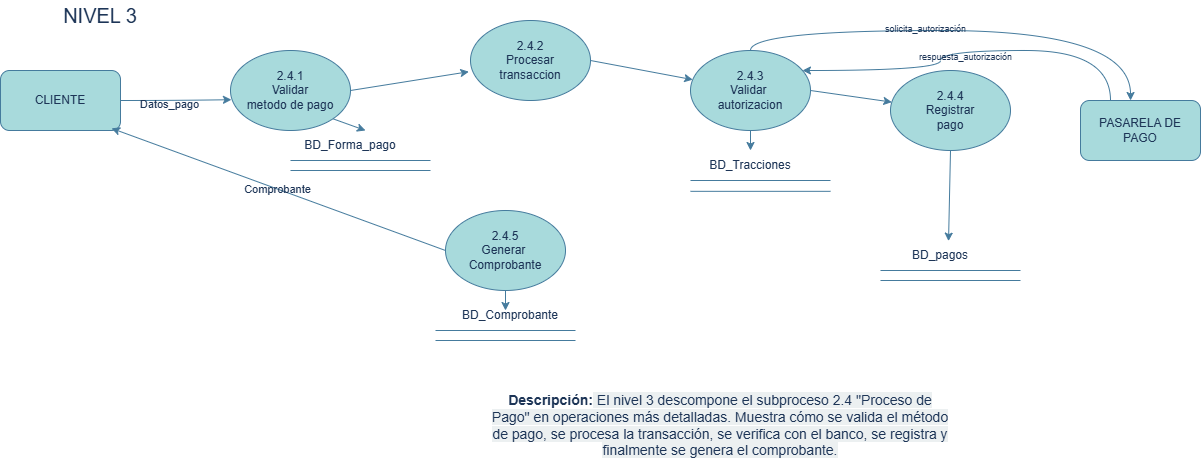

The diagram above was exported from draw.io. Its source (the exported page's mxGraphModel, read from the mxfile embedded in the PNG):
<mxGraphModel dx="1744" dy="930" grid="1" gridSize="10" guides="1" tooltips="1" connect="1" arrows="1" fold="1" page="1" pageScale="1" pageWidth="827" pageHeight="583" math="0" shadow="0">
  <root>
    <mxCell id="0" />
    <mxCell id="1" parent="0" />
    <mxCell id="OjQwGZU7odtoWY_RJVjk-1" value="&lt;font style=&quot;font-size: 20px;&quot;&gt;NIVEL 3&lt;/font&gt;" style="text;html=1;whiteSpace=wrap;strokeColor=none;fillColor=none;align=center;verticalAlign=middle;rounded=0;labelBackgroundColor=none;fontColor=#1D3557;" vertex="1" parent="1">
      <mxGeometry x="80" y="30" width="100" height="30" as="geometry" />
    </mxCell>
    <mxCell id="OjQwGZU7odtoWY_RJVjk-2" value="CLIENTE" style="rounded=1;whiteSpace=wrap;html=1;labelBackgroundColor=none;fillColor=#A8DADC;strokeColor=#457B9D;fontColor=#1D3557;" vertex="1" parent="1">
      <mxGeometry x="30" y="100" width="120" height="60" as="geometry" />
    </mxCell>
    <mxCell id="OjQwGZU7odtoWY_RJVjk-3" style="shape=filledEdge;rounded=0;orthogonalLoop=1;jettySize=auto;html=1;exitX=1;exitY=1;exitDx=0;exitDy=0;entryX=0.75;entryY=0;entryDx=0;entryDy=0;labelBackgroundColor=none;strokeColor=#457B9D;fontColor=default;" edge="1" parent="1" source="OjQwGZU7odtoWY_RJVjk-4" target="OjQwGZU7odtoWY_RJVjk-30">
      <mxGeometry relative="1" as="geometry" />
    </mxCell>
    <mxCell id="OjQwGZU7odtoWY_RJVjk-4" value="2.4.1&lt;div&gt;Validar&lt;/div&gt;&lt;div&gt;metodo de pago&lt;/div&gt;" style="ellipse;whiteSpace=wrap;html=1;labelBackgroundColor=none;fillColor=#A8DADC;strokeColor=#457B9D;fontColor=#1D3557;" vertex="1" parent="1">
      <mxGeometry x="260" y="80" width="120" height="80" as="geometry" />
    </mxCell>
    <mxCell id="OjQwGZU7odtoWY_RJVjk-5" style="shape=filledEdge;rounded=0;orthogonalLoop=1;jettySize=auto;html=1;exitX=1;exitY=0.5;exitDx=0;exitDy=0;labelBackgroundColor=none;strokeColor=#457B9D;fontColor=default;" edge="1" parent="1" source="OjQwGZU7odtoWY_RJVjk-6" target="OjQwGZU7odtoWY_RJVjk-9">
      <mxGeometry relative="1" as="geometry" />
    </mxCell>
    <mxCell id="OjQwGZU7odtoWY_RJVjk-6" value="2.4.2&lt;div&gt;Procesar&lt;/div&gt;&lt;div&gt;transaccion&lt;/div&gt;" style="ellipse;whiteSpace=wrap;html=1;labelBackgroundColor=none;fillColor=#A8DADC;strokeColor=#457B9D;fontColor=#1D3557;" vertex="1" parent="1">
      <mxGeometry x="500" y="50" width="120" height="80" as="geometry" />
    </mxCell>
    <mxCell id="OjQwGZU7odtoWY_RJVjk-7" style="shape=filledEdge;rounded=0;orthogonalLoop=1;jettySize=auto;html=1;exitX=1;exitY=0.5;exitDx=0;exitDy=0;labelBackgroundColor=none;strokeColor=#457B9D;fontColor=default;" edge="1" parent="1" source="OjQwGZU7odtoWY_RJVjk-9" target="OjQwGZU7odtoWY_RJVjk-13">
      <mxGeometry relative="1" as="geometry" />
    </mxCell>
    <mxCell id="OjQwGZU7odtoWY_RJVjk-8" style="edgeStyle=orthogonalEdgeStyle;shape=filledEdge;curved=1;rounded=0;orthogonalLoop=1;jettySize=auto;html=1;exitX=0.5;exitY=1;exitDx=0;exitDy=0;entryX=0.5;entryY=0;entryDx=0;entryDy=0;labelBackgroundColor=none;strokeColor=#457B9D;fontColor=default;" edge="1" parent="1" source="OjQwGZU7odtoWY_RJVjk-9" target="OjQwGZU7odtoWY_RJVjk-32">
      <mxGeometry relative="1" as="geometry" />
    </mxCell>
    <mxCell id="OjQwGZU7odtoWY_RJVjk-9" value="2.4.3&lt;div&gt;Validar&amp;nbsp;&lt;/div&gt;&lt;div&gt;autorizacion&lt;/div&gt;" style="ellipse;whiteSpace=wrap;html=1;labelBackgroundColor=none;fillColor=#A8DADC;strokeColor=#457B9D;fontColor=#1D3557;" vertex="1" parent="1">
      <mxGeometry x="720" y="80" width="120" height="80" as="geometry" />
    </mxCell>
    <mxCell id="OjQwGZU7odtoWY_RJVjk-10" style="edgeStyle=orthogonalEdgeStyle;shape=filledEdge;curved=1;rounded=0;orthogonalLoop=1;jettySize=auto;html=1;exitX=0.5;exitY=1;exitDx=0;exitDy=0;labelBackgroundColor=none;strokeColor=#457B9D;fontColor=default;" edge="1" parent="1" source="OjQwGZU7odtoWY_RJVjk-11">
      <mxGeometry relative="1" as="geometry">
        <mxPoint x="535" y="340" as="targetPoint" />
      </mxGeometry>
    </mxCell>
    <mxCell id="OjQwGZU7odtoWY_RJVjk-11" value="2.4.5&lt;div&gt;Generar&amp;nbsp;&lt;/div&gt;&lt;div&gt;Comprobante&lt;/div&gt;" style="ellipse;whiteSpace=wrap;html=1;labelBackgroundColor=none;fillColor=#A8DADC;strokeColor=#457B9D;fontColor=#1D3557;" vertex="1" parent="1">
      <mxGeometry x="475" y="240" width="120" height="80" as="geometry" />
    </mxCell>
    <mxCell id="OjQwGZU7odtoWY_RJVjk-12" style="shape=filledEdge;rounded=0;orthogonalLoop=1;jettySize=auto;html=1;exitX=0.5;exitY=1;exitDx=0;exitDy=0;entryX=0.634;entryY=0.021;entryDx=0;entryDy=0;entryPerimeter=0;labelBackgroundColor=none;strokeColor=#457B9D;fontColor=default;" edge="1" parent="1" source="OjQwGZU7odtoWY_RJVjk-13" target="OjQwGZU7odtoWY_RJVjk-33">
      <mxGeometry relative="1" as="geometry" />
    </mxCell>
    <mxCell id="OjQwGZU7odtoWY_RJVjk-13" value="2.4.4&lt;div&gt;Registrar&lt;/div&gt;&lt;div&gt;pago&lt;/div&gt;" style="ellipse;whiteSpace=wrap;html=1;labelBackgroundColor=none;fillColor=#A8DADC;strokeColor=#457B9D;fontColor=#1D3557;" vertex="1" parent="1">
      <mxGeometry x="920" y="100" width="120" height="80" as="geometry" />
    </mxCell>
    <mxCell id="OjQwGZU7odtoWY_RJVjk-14" style="edgeStyle=orthogonalEdgeStyle;shape=filledEdge;curved=1;rounded=0;orthogonalLoop=1;jettySize=auto;html=1;entryX=0.008;entryY=0.615;entryDx=0;entryDy=0;entryPerimeter=0;labelBackgroundColor=none;strokeColor=#457B9D;fontColor=default;" edge="1" parent="1" source="OjQwGZU7odtoWY_RJVjk-2" target="OjQwGZU7odtoWY_RJVjk-4">
      <mxGeometry relative="1" as="geometry" />
    </mxCell>
    <mxCell id="OjQwGZU7odtoWY_RJVjk-15" value="Datos_pago" style="edgeLabel;html=1;align=center;verticalAlign=middle;resizable=0;points=[];labelBackgroundColor=none;fontColor=#1D3557;" connectable="0" vertex="1" parent="OjQwGZU7odtoWY_RJVjk-14">
      <mxGeometry x="-0.1372" y="-3" relative="1" as="geometry">
        <mxPoint as="offset" />
      </mxGeometry>
    </mxCell>
    <mxCell id="OjQwGZU7odtoWY_RJVjk-16" style="shape=filledEdge;rounded=0;orthogonalLoop=1;jettySize=auto;html=1;exitX=1;exitY=0.5;exitDx=0;exitDy=0;entryX=-0.014;entryY=0.64;entryDx=0;entryDy=0;entryPerimeter=0;labelBackgroundColor=none;strokeColor=#457B9D;fontColor=default;" edge="1" parent="1" source="OjQwGZU7odtoWY_RJVjk-4" target="OjQwGZU7odtoWY_RJVjk-6">
      <mxGeometry relative="1" as="geometry" />
    </mxCell>
    <mxCell id="OjQwGZU7odtoWY_RJVjk-17" style="edgeStyle=orthogonalEdgeStyle;shape=filledEdge;curved=1;rounded=0;orthogonalLoop=1;jettySize=auto;html=1;exitX=0.25;exitY=0;exitDx=0;exitDy=0;labelBackgroundColor=none;strokeColor=#457B9D;fontColor=default;" edge="1" parent="1" source="OjQwGZU7odtoWY_RJVjk-19" target="OjQwGZU7odtoWY_RJVjk-9">
      <mxGeometry relative="1" as="geometry">
        <Array as="points">
          <mxPoint x="1140" y="80" />
          <mxPoint x="970" y="80" />
          <mxPoint x="970" y="100" />
        </Array>
      </mxGeometry>
    </mxCell>
    <mxCell id="OjQwGZU7odtoWY_RJVjk-18" value="&lt;span style=&quot;font-family: Arial, sans-serif; font-size: 9px; text-align: start;&quot;&gt;respuesta_autorización&lt;/span&gt;" style="edgeLabel;html=1;align=center;verticalAlign=middle;resizable=0;points=[];labelBackgroundColor=none;fontColor=#1D3557;" connectable="0" vertex="1" parent="OjQwGZU7odtoWY_RJVjk-17">
      <mxGeometry x="0.0398" y="5" relative="1" as="geometry">
        <mxPoint as="offset" />
      </mxGeometry>
    </mxCell>
    <mxCell id="OjQwGZU7odtoWY_RJVjk-19" value="PASARELA DE&lt;div&gt;PAGO&lt;/div&gt;" style="rounded=1;whiteSpace=wrap;html=1;labelBackgroundColor=none;fillColor=#A8DADC;strokeColor=#457B9D;fontColor=#1D3557;" vertex="1" parent="1">
      <mxGeometry x="1110" y="130" width="120" height="60" as="geometry" />
    </mxCell>
    <mxCell id="OjQwGZU7odtoWY_RJVjk-20" style="shape=filledEdge;rounded=0;orthogonalLoop=1;jettySize=auto;html=1;exitX=0;exitY=0.5;exitDx=0;exitDy=0;entryX=0.925;entryY=0.964;entryDx=0;entryDy=0;entryPerimeter=0;labelBackgroundColor=none;strokeColor=#457B9D;fontColor=default;" edge="1" parent="1" source="OjQwGZU7odtoWY_RJVjk-11" target="OjQwGZU7odtoWY_RJVjk-2">
      <mxGeometry relative="1" as="geometry" />
    </mxCell>
    <mxCell id="OjQwGZU7odtoWY_RJVjk-21" value="Comprobante" style="edgeLabel;html=1;align=center;verticalAlign=middle;resizable=0;points=[];labelBackgroundColor=none;fontColor=#1D3557;" connectable="0" vertex="1" parent="OjQwGZU7odtoWY_RJVjk-20">
      <mxGeometry x="0.0072" relative="1" as="geometry">
        <mxPoint as="offset" />
      </mxGeometry>
    </mxCell>
    <mxCell id="OjQwGZU7odtoWY_RJVjk-22" value="" style="endArrow=none;html=1;rounded=0;curved=1;labelBackgroundColor=none;strokeColor=#457B9D;fontColor=default;" edge="1" parent="1">
      <mxGeometry width="50" height="50" relative="1" as="geometry">
        <mxPoint x="320" y="200" as="sourcePoint" />
        <mxPoint x="460" y="200" as="targetPoint" />
      </mxGeometry>
    </mxCell>
    <mxCell id="OjQwGZU7odtoWY_RJVjk-23" value="" style="endArrow=none;html=1;rounded=0;curved=1;labelBackgroundColor=none;strokeColor=#457B9D;fontColor=default;" edge="1" parent="1">
      <mxGeometry width="50" height="50" relative="1" as="geometry">
        <mxPoint x="320" y="190" as="sourcePoint" />
        <mxPoint x="460" y="190" as="targetPoint" />
      </mxGeometry>
    </mxCell>
    <mxCell id="OjQwGZU7odtoWY_RJVjk-24" value="" style="endArrow=none;html=1;rounded=0;curved=1;labelBackgroundColor=none;strokeColor=#457B9D;fontColor=default;" edge="1" parent="1">
      <mxGeometry width="50" height="50" relative="1" as="geometry">
        <mxPoint x="465" y="370" as="sourcePoint" />
        <mxPoint x="605" y="370" as="targetPoint" />
      </mxGeometry>
    </mxCell>
    <mxCell id="OjQwGZU7odtoWY_RJVjk-25" value="" style="endArrow=none;html=1;rounded=0;curved=1;labelBackgroundColor=none;strokeColor=#457B9D;fontColor=default;" edge="1" parent="1">
      <mxGeometry width="50" height="50" relative="1" as="geometry">
        <mxPoint x="465" y="360" as="sourcePoint" />
        <mxPoint x="605" y="360" as="targetPoint" />
      </mxGeometry>
    </mxCell>
    <mxCell id="OjQwGZU7odtoWY_RJVjk-26" value="" style="endArrow=none;html=1;rounded=0;curved=1;labelBackgroundColor=none;strokeColor=#457B9D;fontColor=default;" edge="1" parent="1">
      <mxGeometry width="50" height="50" relative="1" as="geometry">
        <mxPoint x="720" y="220.82999999999993" as="sourcePoint" />
        <mxPoint x="860" y="220.82999999999993" as="targetPoint" />
      </mxGeometry>
    </mxCell>
    <mxCell id="OjQwGZU7odtoWY_RJVjk-27" value="" style="endArrow=none;html=1;rounded=0;curved=1;labelBackgroundColor=none;strokeColor=#457B9D;fontColor=default;" edge="1" parent="1">
      <mxGeometry width="50" height="50" relative="1" as="geometry">
        <mxPoint x="720" y="210" as="sourcePoint" />
        <mxPoint x="860" y="210" as="targetPoint" />
      </mxGeometry>
    </mxCell>
    <mxCell id="OjQwGZU7odtoWY_RJVjk-28" value="" style="endArrow=none;html=1;rounded=0;curved=1;labelBackgroundColor=none;strokeColor=#457B9D;fontColor=default;" edge="1" parent="1">
      <mxGeometry width="50" height="50" relative="1" as="geometry">
        <mxPoint x="910" y="310" as="sourcePoint" />
        <mxPoint x="1050" y="310" as="targetPoint" />
      </mxGeometry>
    </mxCell>
    <mxCell id="OjQwGZU7odtoWY_RJVjk-29" value="" style="endArrow=none;html=1;rounded=0;curved=1;labelBackgroundColor=none;strokeColor=#457B9D;fontColor=default;" edge="1" parent="1">
      <mxGeometry width="50" height="50" relative="1" as="geometry">
        <mxPoint x="910" y="300" as="sourcePoint" />
        <mxPoint x="1050" y="300" as="targetPoint" />
      </mxGeometry>
    </mxCell>
    <mxCell id="OjQwGZU7odtoWY_RJVjk-30" value="BD_Forma_pago" style="text;html=1;whiteSpace=wrap;strokeColor=none;fillColor=none;align=center;verticalAlign=middle;rounded=0;labelBackgroundColor=none;fontColor=#1D3557;" vertex="1" parent="1">
      <mxGeometry x="350" y="160" width="60" height="30" as="geometry" />
    </mxCell>
    <mxCell id="OjQwGZU7odtoWY_RJVjk-31" value="BD_Comprobante" style="text;html=1;whiteSpace=wrap;strokeColor=none;fillColor=none;align=center;verticalAlign=middle;rounded=0;labelBackgroundColor=none;fontColor=#1D3557;" vertex="1" parent="1">
      <mxGeometry x="510" y="330" width="60" height="30" as="geometry" />
    </mxCell>
    <mxCell id="OjQwGZU7odtoWY_RJVjk-32" value="BD_Tracciones" style="text;html=1;whiteSpace=wrap;strokeColor=none;fillColor=none;align=center;verticalAlign=middle;rounded=0;labelBackgroundColor=none;fontColor=#1D3557;" vertex="1" parent="1">
      <mxGeometry x="750" y="180" width="60" height="30" as="geometry" />
    </mxCell>
    <mxCell id="OjQwGZU7odtoWY_RJVjk-33" value="BD_pagos" style="text;html=1;whiteSpace=wrap;strokeColor=none;fillColor=none;align=center;verticalAlign=middle;rounded=0;labelBackgroundColor=none;fontColor=#1D3557;" vertex="1" parent="1">
      <mxGeometry x="940" y="270" width="60" height="30" as="geometry" />
    </mxCell>
    <mxCell id="OjQwGZU7odtoWY_RJVjk-34" style="edgeStyle=orthogonalEdgeStyle;shape=filledEdge;curved=1;rounded=0;orthogonalLoop=1;jettySize=auto;html=1;exitX=0.5;exitY=0;exitDx=0;exitDy=0;entryX=0.417;entryY=0;entryDx=0;entryDy=0;entryPerimeter=0;labelBackgroundColor=none;strokeColor=#457B9D;fontColor=default;" edge="1" parent="1" source="OjQwGZU7odtoWY_RJVjk-9" target="OjQwGZU7odtoWY_RJVjk-19">
      <mxGeometry relative="1" as="geometry" />
    </mxCell>
    <mxCell id="OjQwGZU7odtoWY_RJVjk-35" value="&lt;span style=&quot;font-family: Arial, sans-serif; font-size: 9px; text-align: start;&quot;&gt;solicita_autorización&lt;/span&gt;" style="edgeLabel;html=1;align=center;verticalAlign=middle;resizable=0;points=[];labelBackgroundColor=none;fontColor=#1D3557;" connectable="0" vertex="1" parent="OjQwGZU7odtoWY_RJVjk-34">
      <mxGeometry x="-0.1769" y="3" relative="1" as="geometry">
        <mxPoint as="offset" />
      </mxGeometry>
    </mxCell>
    <mxCell id="OjQwGZU7odtoWY_RJVjk-36" value="&lt;strong style=&quot;font-family: Arial, sans-serif; font-size: 14px; text-align: start;&quot;&gt;Descripción:&lt;/strong&gt;&lt;span style=&quot;font-family: Arial, sans-serif; font-size: 14px; text-align: start; background-color: rgb(236, 240, 241);&quot;&gt;&amp;nbsp;El nivel 3 descompone el subproceso 2.4 &quot;Proceso de Pago&quot; en operaciones más detalladas. Muestra cómo se valida el método de pago, se procesa la transacción, se verifica con el banco, se registra y finalmente se genera el comprobante.&lt;/span&gt;" style="text;html=1;whiteSpace=wrap;strokeColor=none;fillColor=none;align=center;verticalAlign=middle;rounded=0;labelBackgroundColor=none;fontColor=#1D3557;" vertex="1" parent="1">
      <mxGeometry x="520" y="440" width="460" height="30" as="geometry" />
    </mxCell>
  </root>
</mxGraphModel>